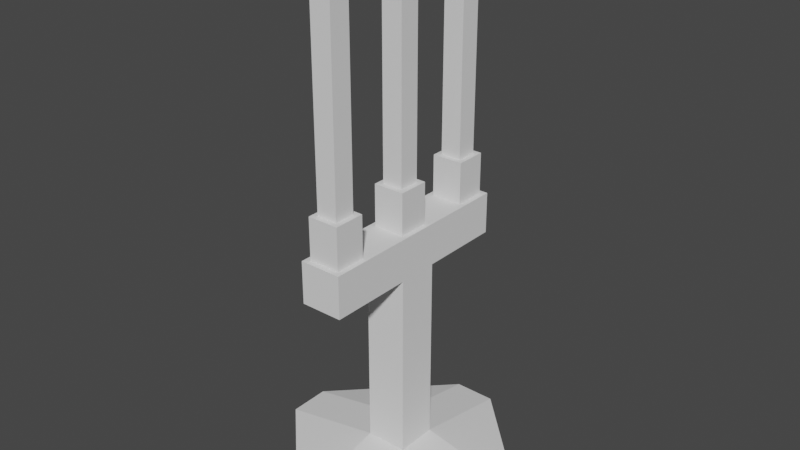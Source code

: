 # Source: candle_stick_one_renderer.blend  (saved by Blender 2.80.75; exported with 4.5.12 LTS)
import bpy
from mathutils import Matrix  # noqa: F401  (used for matrix-valued properties, if any)

bpy.ops.wm.read_factory_settings(use_empty=True)
scene = bpy.context.scene
scene.name = 'Scene'

# ---- collections
col_collection = bpy.data.collections.new('Collection'); scene.collection.children.link(col_collection)

# ---- node groups
ng_auto_smooth = bpy.data.node_groups.new('Auto Smooth', 'GeometryNodeTree')
_s = ng_auto_smooth.interface.new_socket(name='Geometry', in_out='OUTPUT', socket_type='NodeSocketGeometry')
_s = ng_auto_smooth.interface.new_socket(name='Geometry', in_out='INPUT', socket_type='NodeSocketGeometry')
_s = ng_auto_smooth.interface.new_socket(name='Angle', in_out='INPUT', socket_type='NodeSocketFloat')
_s.subtype = 'ANGLE'
_s.min_value = 0.0
_s.max_value = 3.142
ng_auto_smooth.is_modifier = True
_N = ng_auto_smooth.nodes; _L = ng_auto_smooth.links
n0 = _N.new('NodeGroupOutput'); n0.name = 'Group Output'; n0.location = (480, -100)
n1 = _N.new('NodeGroupInput'); n1.name = 'Group Input'; n1.location = (-420, -300)
n2 = _N.new('NodeGroupInput'); n2.name = 'Group Input.001'; n2.location = (-60, -100)
n3 = _N.new('GeometryNodeSetShadeSmooth'); n3.name = 'Set Shade Smooth'; n3.location = (120, -100)
n3.domain = 'EDGE'
n4 = _N.new('GeometryNodeSetShadeSmooth'); n4.name = 'Set Shade Smooth.001'; n4.location = (300, -100)
n5 = _N.new('GeometryNodeInputMeshEdgeAngle'); n5.name = 'Edge Angle'; n5.location = (-420, -220)
n6 = _N.new('GeometryNodeInputEdgeSmooth'); n6.name = 'Is Edge Smooth'; n6.location = (-60, -160)
n7 = _N.new('GeometryNodeInputShadeSmooth'); n7.name = 'Is Face Smooth'; n7.location = (-240, -340)
n8 = _N.new('FunctionNodeBooleanMath'); n8.name = 'Boolean Math'; n8.location = (-60, -220)
n9 = _N.new('FunctionNodeCompare'); n9.name = 'Compare'; n9.location = (-240, -180)
n9.operation = 'LESS_EQUAL'
_L.new(n5.outputs[0], n9.inputs[0])
_L.new(n4.outputs[0], n0.inputs[0])
_L.new(n1.outputs[1], n9.inputs[1])
_L.new(n9.outputs[0], n8.inputs[0])
_L.new(n7.outputs[0], n8.inputs[1])
_L.new(n2.outputs[0], n3.inputs[0])
_L.new(n6.outputs[0], n3.inputs[1])
_L.new(n3.outputs[0], n4.inputs[0])
_L.new(n8.outputs[0], n3.inputs[2])
n0.is_active_output = True

# ---- world
world_world = bpy.data.worlds.new('World'); scene.world = world_world
world_world.use_nodes = True; world_world.node_tree.nodes.clear()
_N = world_world.node_tree.nodes; _L = world_world.node_tree.links
n0 = _N.new('ShaderNodeOutputWorld'); n0.name = 'World Output'; n0.location = (300, 300)
n1 = _N.new('ShaderNodeBackground'); n1.name = 'Background'; n1.location = (10, 300)
n1.inputs[0].default_value = (0.05088, 0.05088, 0.05088, 1.0)
_L.new(n1.outputs[0], n0.inputs[0])
n0.is_active_output = True
world_world.color = (0.05088, 0.05088, 0.05088)
world_world.use_sun_shadow = False
world_world.sun_shadow_jitter_overblur = 0.0

# ---- meshes
me_cube_002 = bpy.data.meshes.new('Cube.002')
me_cube_002.from_pydata([(-1.0, -1.0, -0.8), (-1.0, -1.0, 1.0), (-1.0, 1.0, -0.8), (-1.0, 1.0, 1.0), (1.0, -1.0, -0.8), (1.0, -1.0, 1.0), (1.0, 1.0, -0.8), (1.0, 1.0, 1.0), (6.0, -1.0, -1.0), (6.0, 1.0, -1.0), (-1.0, -6.0, -1.0), (1.0, -6.0, -1.0), (-1.0, 6.0, -1.0), (1.0, 6.0, -1.0), (-6.0, -1.0, -1.0), (-6.0, 1.0, -1.0), (-1.0, -5.0, 1.0), (-1.0, -5.0, 1.4), (-1.0, 5.0, 1.0), (-1.0, 5.0, 1.4), (1.0, -5.0, 1.0), (1.0, -5.0, 1.4), (1.0, 5.0, 1.0), (1.0, 5.0, 1.4), (-0.5, -4.5, 1.8), (-0.5, -4.5, 3.8), (-0.5, -3.5, 1.8), (-0.5, -3.5, 3.8), (0.5, -4.5, 1.8), (0.5, -4.5, 3.8), (0.5, -3.5, 1.8), (0.5, -3.5, 3.8), (-0.75, 3.25, 1.4), (-0.75, 3.25, 1.8), (-0.75, 4.75, 1.4), (-0.75, 4.75, 1.8), (0.75, 3.25, 1.4), (0.75, 3.25, 1.8), (0.75, 4.75, 1.4), (0.75, 4.75, 1.8), (-0.4999, -0.4999, 1.8), (-0.4999, -0.4999, 3.8), (-0.4999, 0.4999, 1.8), (-0.4999, 0.4999, 3.8), (0.4999, -0.4999, 1.8), (0.4999, -0.4999, 3.8), (0.4999, 0.4999, 1.8), (0.4999, 0.4999, 3.8), (-0.5, 3.5, 1.8), (-0.5, 3.5, 3.8), (-0.5, 4.5, 1.8), (-0.5, 4.5, 3.8), (0.5, 3.5, 1.8), (0.5, 3.5, 3.8), (0.5, 4.5, 1.8), (0.5, 4.5, 3.8), (-0.75, -0.75, 1.4), (-0.75, -0.75, 1.8), (-0.75, 0.75, 1.4), (-0.75, 0.75, 1.8), (0.75, -0.75, 1.4), (0.75, -0.75, 1.8), (0.75, 0.75, 1.4), (0.75, 0.75, 1.8), (-0.75, -4.75, 1.4), (-0.75, -4.75, 1.8), (-0.75, -3.25, 1.4), (-0.75, -3.25, 1.8), (0.75, -4.75, 1.4), (0.75, -4.75, 1.8), (0.75, -3.25, 1.4), (0.75, -3.25, 1.8)], [], [(0, 1, 3, 2), (2, 3, 7, 6), (6, 7, 5, 4), (4, 5, 1, 0), (2, 0, 4, 6), (7, 3, 1, 5), (4, 8, 9, 6), (0, 10, 11, 4), (6, 13, 12, 2), (2, 15, 14, 0), (4, 11, 8), (0, 14, 10), (2, 12, 15), (6, 9, 13), (8, 11, 10, 14, 15, 12, 13, 9), (16, 17, 19, 18), (18, 19, 23, 22), (22, 23, 21, 20), (20, 21, 17, 16), (18, 22, 20, 16), (23, 19, 17, 21), (24, 25, 27, 26), (26, 27, 31, 30), (30, 31, 29, 28), (28, 29, 25, 24), (26, 30, 28, 24), (31, 27, 25, 29), (32, 33, 35, 34), (34, 35, 39, 38), (38, 39, 37, 36), (36, 37, 33, 32), (34, 38, 36, 32), (39, 35, 33, 37), (40, 41, 43, 42), (42, 43, 47, 46), (46, 47, 45, 44), (44, 45, 41, 40), (42, 46, 44, 40), (47, 43, 41, 45), (48, 49, 51, 50), (50, 51, 55, 54), (54, 55, 53, 52), (52, 53, 49, 48), (50, 54, 52, 48), (55, 51, 49, 53), (56, 57, 59, 58), (58, 59, 63, 62), (62, 63, 61, 60), (60, 61, 57, 56), (58, 62, 60, 56), (63, 59, 57, 61), (64, 65, 67, 66), (66, 67, 71, 70), (70, 71, 69, 68), (68, 69, 65, 64), (66, 70, 68, 64), (71, 67, 65, 69)])
_uv = me_cube_002.uv_layers.new(name='UVMap')
_uv.uv.foreach_set('vector', [0.375, 0.0, 0.625, 0.0, 0.625, 0.25, 0.375, 0.25, 0.375, 0.25, 0.625, 0.25, 0.625, 0.5, 0.375, 0.5, 0.375, 0.5, 0.625, 0.5, 0.625, 0.75, 0.375, 0.75, 0.375, 0.75, 0.625, 0.75, 0.625, 1.0, 0.375, 1.0, 0.125, 0.5, 0.125, 0.75, 0.375, 0.75, 0.375, 0.5, 0.625, 0.5, 0.875, 0.5, 0.875, 0.75, 0.625, 0.75, 0.375, 0.75, 0.375, 0.75, 0.375, 0.5, 0.375, 0.5, 0.375, 1.0, 0.375, 1.0, 0.375, 0.75, 0.375, 0.75, 0.375, 0.5, 0.375, 0.5, 0.375, 0.25, 0.375, 0.25, 0.375, 0.25, 0.375, 0.25, 0.375, 0.0, 0.375, 0.0, 0.375, 0.75, 0.375, 0.75, 0.375, 0.75, 0.375, 0.0, 0.375, 0.0, 0.375, 1.0, 0.375, 0.25, 0.375, 0.25, 0.375, 0.25, 0.375, 0.5, 0.375, 0.5, 0.375, 0.5, 0.375, 0.75, 0.375, 0.75, 0.375, 1.0, 0.375, 0.0, 0.375, 0.25, 0.375, 0.25, 0.375, 0.5, 0.375, 0.5, 0.375, 0.0, 0.625, 0.0, 0.625, 0.25, 0.375, 0.25, 0.375, 0.25, 0.625, 0.25, 0.625, 0.5, 0.375, 0.5, 0.375, 0.5, 0.625, 0.5, 0.625, 0.75, 0.375, 0.75, 0.375, 0.75, 0.625, 0.75, 0.625, 1.0, 0.375, 1.0, 0.125, 0.5, 0.375, 0.5, 0.375, 0.75, 0.125, 0.75, 0.625, 0.5, 0.875, 0.5, 0.875, 0.75, 0.625, 0.75, 0.375, 0.0, 0.625, 0.0, 0.625, 0.25, 0.375, 0.25, 0.375, 0.25, 0.625, 0.25, 0.625, 0.5, 0.375, 0.5, 0.375, 0.5, 0.625, 0.5, 0.625, 0.75, 0.375, 0.75, 0.375, 0.75, 0.625, 0.75, 0.625, 1.0, 0.375, 1.0, 0.125, 0.5, 0.375, 0.5, 0.375, 0.75, 0.125, 0.75, 0.625, 0.5, 0.875, 0.5, 0.875, 0.75, 0.625, 0.75, 0.375, 0.0, 0.625, 0.0, 0.625, 0.25, 0.375, 0.25, 0.375, 0.25, 0.625, 0.25, 0.625, 0.5, 0.375, 0.5, 0.375, 0.5, 0.625, 0.5, 0.625, 0.75, 0.375, 0.75, 0.375, 0.75, 0.625, 0.75, 0.625, 1.0, 0.375, 1.0, 0.125, 0.5, 0.375, 0.5, 0.375, 0.75, 0.125, 0.75, 0.625, 0.5, 0.875, 0.5, 0.875, 0.75, 0.625, 0.75, 0.375, 0.0, 0.625, 0.0, 0.625, 0.25, 0.375, 0.25, 0.375, 0.25, 0.625, 0.25, 0.625, 0.5, 0.375, 0.5, 0.375, 0.5, 0.625, 0.5, 0.625, 0.75, 0.375, 0.75, 0.375, 0.75, 0.625, 0.75, 0.625, 1.0, 0.375, 1.0, 0.125, 0.5, 0.375, 0.5, 0.375, 0.75, 0.125, 0.75, 0.625, 0.5, 0.875, 0.5, 0.875, 0.75, 0.625, 0.75, 0.375, 0.0, 0.625, 0.0, 0.625, 0.25, 0.375, 0.25, 0.375, 0.25, 0.625, 0.25, 0.625, 0.5, 0.375, 0.5, 0.375, 0.5, 0.625, 0.5, 0.625, 0.75, 0.375, 0.75, 0.375, 0.75, 0.625, 0.75, 0.625, 1.0, 0.375, 1.0, 0.125, 0.5, 0.375, 0.5, 0.375, 0.75, 0.125, 0.75, 0.625, 0.5, 0.875, 0.5, 0.875, 0.75, 0.625, 0.75, 0.375, 0.0, 0.625, 0.0, 0.625, 0.25, 0.375, 0.25, 0.375, 0.25, 0.625, 0.25, 0.625, 0.5, 0.375, 0.5, 0.375, 0.5, 0.625, 0.5, 0.625, 0.75, 0.375, 0.75, 0.375, 0.75, 0.625, 0.75, 0.625, 1.0, 0.375, 1.0, 0.125, 0.5, 0.375, 0.5, 0.375, 0.75, 0.125, 0.75, 0.625, 0.5, 0.875, 0.5, 0.875, 0.75, 0.625, 0.75, 0.375, 0.0, 0.625, 0.0, 0.625, 0.25, 0.375, 0.25, 0.375, 0.25, 0.625, 0.25, 0.625, 0.5, 0.375, 0.5, 0.375, 0.5, 0.625, 0.5, 0.625, 0.75, 0.375, 0.75, 0.375, 0.75, 0.625, 0.75, 0.625, 1.0, 0.375, 1.0, 0.125, 0.5, 0.375, 0.5, 0.375, 0.75, 0.125, 0.75, 0.625, 0.5, 0.875, 0.5, 0.875, 0.75, 0.625, 0.75])
me_cube_002.use_remesh_preserve_volume = False
me_cube_002.use_remesh_preserve_attributes = False
me_cube_002.use_mirror_vertex_groups = False
me_cube_002.update()

# ---- objects
ob_cube_001 = bpy.data.objects.new('Cube.001', me_cube_002)

# ---- transforms, parenting, visibility, modifiers, constraints
ob_cube_001.location = (0.0, 0.0, 0.5)
ob_cube_001.scale = (0.1, 0.1, 0.5)
ob_cube_001.lineart.crease_threshold = 0.0
_m = ob_cube_001.modifiers.new('Auto Smooth', 'NODES')
_m.node_group = ng_auto_smooth
_gi = [s.identifier for s in ng_auto_smooth.interface.items_tree if s.item_type == 'SOCKET' and s.in_out == 'INPUT']
_m[_gi[1]] = 0.5236  # Angle

# ---- collection membership
col_collection.objects.link(ob_cube_001)

# ---- scene / render settings (as saved in the file)
scene.frame_start = 1; scene.frame_end = 250; scene.frame_set(1)
scene.render.engine = 'BLENDER_EEVEE_NEXT'
scene.cycles.use_denoising = False
scene.cycles.samples = 128
scene.cycles.sampling_pattern = 'TABULATED_SOBOL'
scene.cycles.use_adaptive_sampling = False
scene.cycles.use_light_tree = False
scene.view_settings.view_transform = 'Filmic'
bpy.context.view_layer.update()

# ---- added for rendering (the .blend has no active camera and no usable light): camera, sun
cam_auto = bpy.data.cameras.new('AutoCamera')
cam_auto.lens = 50.0
cam_auto.sensor_width = 36.0
cam_auto.clip_end = 1000.0
ob_auto_camera = bpy.data.objects.new('AutoCamera', cam_auto)
scene.collection.objects.link(ob_auto_camera)
ob_auto_camera.location = (2.71959, -3.26351, 3.37568)
ob_auto_camera.rotation_euler = (1.09748, -7.21219e-08, 0.694738)
scene.camera = ob_auto_camera
light_auto_sun = bpy.data.lights.new('AutoSun', 'SUN')
light_auto_sun.energy = 3.0
light_auto_sun.angle = 0.0523599
ob_auto_sun = bpy.data.objects.new('AutoSun', light_auto_sun)
scene.collection.objects.link(ob_auto_sun)
ob_auto_sun.rotation_euler = (0.872665, 0.174533, 0.523599)
bpy.context.view_layer.update()
